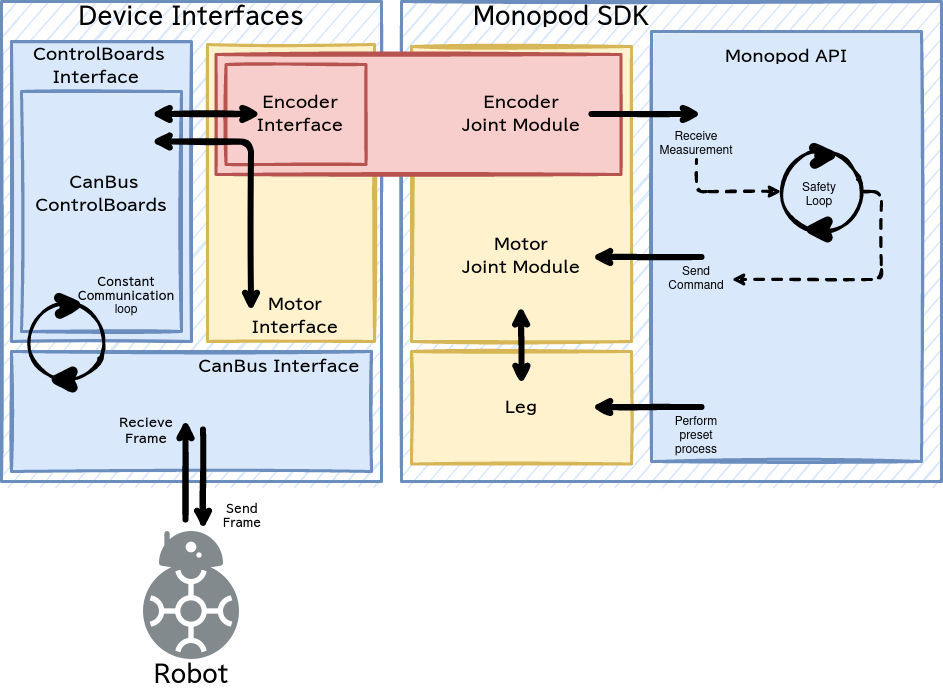

The diagram above was exported from draw.io. Its source (the exported page's mxGraphModel, read from the mxfile embedded in the PNG):
<mxGraphModel dx="1422" dy="793" grid="1" gridSize="10" guides="1" tooltips="1" connect="1" arrows="1" fold="1" page="1" pageScale="1" pageWidth="850" pageHeight="1100" math="0" shadow="0">
  <root>
    <mxCell id="0" />
    <mxCell id="1" parent="0" />
    <mxCell id="dtwyJKmR7lot982LO_f1-1" value="" style="rounded=0;whiteSpace=wrap;html=1;fillColor=#dae8fc;strokeColor=#6c8ebf;sketch=1;strokeWidth=3;" vertex="1" parent="1">
      <mxGeometry x="80" y="120" width="380" height="480" as="geometry" />
    </mxCell>
    <mxCell id="dtwyJKmR7lot982LO_f1-2" value="" style="rounded=0;whiteSpace=wrap;html=1;fillColor=#dae8fc;strokeColor=#6c8ebf;strokeWidth=3;sketch=1;" vertex="1" parent="1">
      <mxGeometry x="480" y="120" width="540" height="480" as="geometry" />
    </mxCell>
    <mxCell id="dtwyJKmR7lot982LO_f1-9" value="" style="rounded=0;whiteSpace=wrap;html=1;sketch=1;fontSize=22;strokeWidth=3;fillColor=#fff2cc;strokeColor=#d6b656;fillStyle=solid;" vertex="1" parent="1">
      <mxGeometry x="286" y="163" width="167" height="297" as="geometry" />
    </mxCell>
    <mxCell id="dtwyJKmR7lot982LO_f1-3" value="&lt;font style=&quot;font-size: 22px&quot;&gt;&lt;b&gt;&lt;font data-font-src=&quot;https://fonts.googleapis.com/css?family=BIZ+UDPGothic&quot; face=&quot;BIZ UDPGothic&quot;&gt;Device Interfaces&lt;/font&gt;&lt;/b&gt;&lt;br&gt;&lt;/font&gt;" style="text;html=1;strokeColor=none;fillColor=none;align=center;verticalAlign=middle;whiteSpace=wrap;rounded=0;sketch=0;" vertex="1" parent="1">
      <mxGeometry x="80" y="120" width="380" height="30" as="geometry" />
    </mxCell>
    <mxCell id="dtwyJKmR7lot982LO_f1-4" value="&lt;font style=&quot;font-size: 22px&quot;&gt;&lt;b&gt;&lt;font data-font-src=&quot;https://fonts.googleapis.com/css?family=BIZ+UDPGothic&quot; face=&quot;BIZ UDPGothic&quot;&gt;Monopod SDK&lt;br&gt;&lt;/font&gt;&lt;/b&gt;&lt;/font&gt;" style="text;html=1;strokeColor=none;fillColor=none;align=center;verticalAlign=middle;whiteSpace=wrap;rounded=0;" vertex="1" parent="1">
      <mxGeometry x="480" y="120" width="320" height="30" as="geometry" />
    </mxCell>
    <mxCell id="dtwyJKmR7lot982LO_f1-6" value="" style="rounded=0;whiteSpace=wrap;html=1;sketch=1;fontSize=22;strokeWidth=3;fillColor=#dae8fc;strokeColor=#6c8ebf;fillStyle=solid;" vertex="1" parent="1">
      <mxGeometry x="90" y="470" width="360" height="120" as="geometry" />
    </mxCell>
    <mxCell id="dtwyJKmR7lot982LO_f1-7" value="" style="rounded=0;whiteSpace=wrap;html=1;sketch=1;fontSize=22;strokeWidth=3;fillColor=#dae8fc;strokeColor=#6c8ebf;fillStyle=solid;" vertex="1" parent="1">
      <mxGeometry x="90" y="160" width="180" height="300" as="geometry" />
    </mxCell>
    <mxCell id="dtwyJKmR7lot982LO_f1-20" value="" style="rounded=0;whiteSpace=wrap;html=1;sketch=1;fontSize=22;strokeWidth=3;fillColor=#fff2cc;strokeColor=#d6b656;fillStyle=solid;" vertex="1" parent="1">
      <mxGeometry x="490" y="165" width="220" height="295" as="geometry" />
    </mxCell>
    <mxCell id="dtwyJKmR7lot982LO_f1-18" value="" style="rounded=0;whiteSpace=wrap;html=1;sketch=1;fontSize=22;strokeWidth=3;fillColor=#f8cecc;strokeColor=#b85450;fillStyle=solid;" vertex="1" parent="1">
      <mxGeometry x="294.5" y="173" width="405" height="120" as="geometry" />
    </mxCell>
    <mxCell id="dtwyJKmR7lot982LO_f1-8" value="" style="rounded=0;whiteSpace=wrap;html=1;sketch=1;fontSize=22;strokeWidth=3;fillColor=#f8cecc;strokeColor=#b85450;fillStyle=solid;" vertex="1" parent="1">
      <mxGeometry x="304.5" y="183" width="140" height="100" as="geometry" />
    </mxCell>
    <mxCell id="dtwyJKmR7lot982LO_f1-10" value="&lt;div&gt;&lt;font style=&quot;font-size: 16px&quot;&gt;&lt;b&gt;&lt;font data-font-src=&quot;https://fonts.googleapis.com/css?family=BIZ+UDPGothic&quot; style=&quot;font-size: 16px&quot; face=&quot;BIZ UDPGothic&quot;&gt;Encoder &lt;br&gt;&lt;/font&gt;&lt;/b&gt;&lt;/font&gt;&lt;/div&gt;&lt;div&gt;&lt;font style=&quot;font-size: 16px&quot;&gt;&lt;b&gt;&lt;font data-font-src=&quot;https://fonts.googleapis.com/css?family=BIZ+UDPGothic&quot; style=&quot;font-size: 16px&quot; face=&quot;BIZ UDPGothic&quot;&gt;Interface&lt;/font&gt;&lt;/b&gt;&lt;/font&gt;&lt;/div&gt;" style="text;html=1;strokeColor=none;fillColor=none;align=center;verticalAlign=middle;whiteSpace=wrap;rounded=0;sketch=0;" vertex="1" parent="1">
      <mxGeometry x="310.75" y="218" width="135.5" height="30" as="geometry" />
    </mxCell>
    <mxCell id="dtwyJKmR7lot982LO_f1-11" value="&lt;div&gt;&lt;font style=&quot;font-size: 16px&quot;&gt;&lt;b&gt;&lt;font data-font-src=&quot;https://fonts.googleapis.com/css?family=BIZ+UDPGothic&quot; style=&quot;font-size: 16px&quot; face=&quot;BIZ UDPGothic&quot;&gt;Motor &lt;br&gt;&lt;/font&gt;&lt;/b&gt;&lt;/font&gt;&lt;/div&gt;&lt;div&gt;&lt;font style=&quot;font-size: 16px&quot;&gt;&lt;b&gt;&lt;font data-font-src=&quot;https://fonts.googleapis.com/css?family=BIZ+UDPGothic&quot; style=&quot;font-size: 16px&quot; face=&quot;BIZ UDPGothic&quot;&gt;Interface&lt;/font&gt;&lt;/b&gt;&lt;/font&gt;&lt;/div&gt;" style="text;html=1;strokeColor=none;fillColor=none;align=center;verticalAlign=middle;whiteSpace=wrap;rounded=0;sketch=0;" vertex="1" parent="1">
      <mxGeometry x="293.5" y="420" width="160" height="30" as="geometry" />
    </mxCell>
    <mxCell id="dtwyJKmR7lot982LO_f1-12" value="&lt;font style=&quot;font-size: 16px&quot;&gt;&lt;b&gt;&lt;font data-font-src=&quot;https://fonts.googleapis.com/css?family=BIZ+UDPGothic&quot; style=&quot;font-size: 16px&quot; face=&quot;BIZ UDPGothic&quot;&gt;&amp;nbsp;ControlBoards Interface&lt;br&gt;&lt;/font&gt;&lt;/b&gt;&lt;/font&gt;" style="text;html=1;strokeColor=none;fillColor=none;align=center;verticalAlign=middle;whiteSpace=wrap;rounded=0;sketch=0;" vertex="1" parent="1">
      <mxGeometry x="90" y="170" width="170" height="30" as="geometry" />
    </mxCell>
    <mxCell id="dtwyJKmR7lot982LO_f1-13" value="&lt;b&gt;&lt;font style=&quot;font-size: 16px&quot;&gt;&lt;font data-font-src=&quot;https://fonts.googleapis.com/css?family=BIZ+UDPGothic&quot; style=&quot;font-size: 16px&quot; face=&quot;BIZ UDPGothic&quot;&gt;&amp;nbsp;CanBus Interface&lt;br&gt;&lt;/font&gt;&lt;/font&gt;&lt;/b&gt;" style="text;html=1;strokeColor=none;fillColor=none;align=center;verticalAlign=middle;whiteSpace=wrap;rounded=0;sketch=0;" vertex="1" parent="1">
      <mxGeometry x="260" y="470" width="190" height="30" as="geometry" />
    </mxCell>
    <mxCell id="dtwyJKmR7lot982LO_f1-19" value="&lt;div&gt;&lt;font style=&quot;font-size: 16px&quot;&gt;&lt;b&gt;&lt;font data-font-src=&quot;https://fonts.googleapis.com/css?family=BIZ+UDPGothic&quot; style=&quot;font-size: 16px&quot; face=&quot;BIZ UDPGothic&quot;&gt;Encoder &lt;br&gt;&lt;/font&gt;&lt;/b&gt;&lt;/font&gt;&lt;/div&gt;&lt;div&gt;&lt;font style=&quot;font-size: 16px&quot;&gt;&lt;b&gt;&lt;font data-font-src=&quot;https://fonts.googleapis.com/css?family=BIZ+UDPGothic&quot; style=&quot;font-size: 16px&quot; face=&quot;BIZ UDPGothic&quot;&gt;Joint Module&lt;br&gt;&lt;/font&gt;&lt;/b&gt;&lt;/font&gt;&lt;/div&gt;" style="text;html=1;strokeColor=none;fillColor=none;align=center;verticalAlign=middle;whiteSpace=wrap;rounded=0;sketch=0;" vertex="1" parent="1">
      <mxGeometry x="490" y="218" width="220" height="30" as="geometry" />
    </mxCell>
    <mxCell id="dtwyJKmR7lot982LO_f1-21" value="&lt;div&gt;&lt;font style=&quot;font-size: 16px&quot;&gt;&lt;b&gt;&lt;font data-font-src=&quot;https://fonts.googleapis.com/css?family=BIZ+UDPGothic&quot; style=&quot;font-size: 16px&quot; face=&quot;BIZ UDPGothic&quot;&gt;Motor &lt;br&gt;&lt;/font&gt;&lt;/b&gt;&lt;/font&gt;&lt;/div&gt;&lt;div&gt;&lt;font style=&quot;font-size: 16px&quot;&gt;&lt;b&gt;&lt;font data-font-src=&quot;https://fonts.googleapis.com/css?family=BIZ+UDPGothic&quot; style=&quot;font-size: 16px&quot; face=&quot;BIZ UDPGothic&quot;&gt;Joint Module&lt;br&gt;&lt;/font&gt;&lt;/b&gt;&lt;/font&gt;&lt;/div&gt;" style="text;html=1;strokeColor=none;fillColor=none;align=center;verticalAlign=middle;whiteSpace=wrap;rounded=0;sketch=0;" vertex="1" parent="1">
      <mxGeometry x="490" y="360" width="220" height="30" as="geometry" />
    </mxCell>
    <mxCell id="dtwyJKmR7lot982LO_f1-22" value="" style="rounded=0;whiteSpace=wrap;html=1;fillColor=#dae8fc;strokeColor=#6c8ebf;strokeWidth=3;sketch=1;fillStyle=solid;" vertex="1" parent="1">
      <mxGeometry x="730" y="150" width="270" height="430" as="geometry" />
    </mxCell>
    <mxCell id="dtwyJKmR7lot982LO_f1-23" value="" style="shape=image;html=1;verticalAlign=top;verticalLabelPosition=bottom;labelBackgroundColor=#ffffff;imageAspect=0;aspect=fixed;image=https://cdn0.iconfinder.com/data/icons/super-batman/24/3151601_-_bb8_droid_movie_robot_star_wars-128.png;sketch=0;fillStyle=solid;fontSize=16;strokeWidth=3;fillColor=none;opacity=60;" vertex="1" parent="1">
      <mxGeometry x="206" y="650" width="128" height="128" as="geometry" />
    </mxCell>
    <mxCell id="dtwyJKmR7lot982LO_f1-59" value="" style="rounded=0;whiteSpace=wrap;html=1;sketch=1;fontSize=22;strokeWidth=3;fillColor=#dae8fc;strokeColor=#6c8ebf;fillStyle=solid;" vertex="1" parent="1">
      <mxGeometry x="100" y="210" width="160" height="240" as="geometry" />
    </mxCell>
    <mxCell id="dtwyJKmR7lot982LO_f1-30" value="" style="group;rotation=90;" vertex="1" connectable="0" parent="1">
      <mxGeometry x="105" y="420" width="80" height="80" as="geometry" />
    </mxCell>
    <mxCell id="dtwyJKmR7lot982LO_f1-31" value="" style="ellipse;whiteSpace=wrap;html=1;aspect=fixed;sketch=1;fillStyle=solid;fontSize=16;strokeWidth=3;fillColor=none;rotation=90;" vertex="1" parent="dtwyJKmR7lot982LO_f1-30">
      <mxGeometry width="80" height="80" as="geometry" />
    </mxCell>
    <mxCell id="dtwyJKmR7lot982LO_f1-32" value="" style="endArrow=open;html=1;rounded=0;fontSize=16;strokeWidth=10;sketch=1;endFill=0;" edge="1" parent="dtwyJKmR7lot982LO_f1-30">
      <mxGeometry width="50" height="50" relative="1" as="geometry">
        <mxPoint x="40" y="4" as="sourcePoint" />
        <mxPoint x="60" y="3" as="targetPoint" />
      </mxGeometry>
    </mxCell>
    <mxCell id="dtwyJKmR7lot982LO_f1-33" value="" style="endArrow=classic;html=1;rounded=0;fontSize=16;strokeWidth=10;sketch=1;entryX=0.944;entryY=0.8;entryDx=0;entryDy=0;entryPerimeter=0;" edge="1" parent="dtwyJKmR7lot982LO_f1-30">
      <mxGeometry width="50" height="50" relative="1" as="geometry">
        <mxPoint x="43" y="78" as="sourcePoint" />
        <mxPoint x="19" y="78" as="targetPoint" />
      </mxGeometry>
    </mxCell>
    <mxCell id="dtwyJKmR7lot982LO_f1-51" value="" style="endArrow=classic;startArrow=classic;html=1;rounded=0;sketch=1;fontSize=16;strokeWidth=6;" edge="1" parent="1">
      <mxGeometry width="50" height="50" relative="1" as="geometry">
        <mxPoint x="229.5" y="232.5" as="sourcePoint" />
        <mxPoint x="339.5" y="232.5" as="targetPoint" />
      </mxGeometry>
    </mxCell>
    <mxCell id="dtwyJKmR7lot982LO_f1-52" value="" style="endArrow=classic;startArrow=classic;html=1;rounded=1;sketch=1;fontSize=16;strokeWidth=6;" edge="1" parent="1">
      <mxGeometry width="50" height="50" relative="1" as="geometry">
        <mxPoint x="229.5" y="260" as="sourcePoint" />
        <mxPoint x="329.5" y="430" as="targetPoint" />
        <Array as="points">
          <mxPoint x="329.5" y="260" />
        </Array>
      </mxGeometry>
    </mxCell>
    <mxCell id="dtwyJKmR7lot982LO_f1-54" value="" style="endArrow=classic;startArrow=none;html=1;rounded=0;sketch=1;fontSize=16;strokeWidth=6;startFill=0;" edge="1" parent="1">
      <mxGeometry width="50" height="50" relative="1" as="geometry">
        <mxPoint x="264" y="638" as="sourcePoint" />
        <mxPoint x="264" y="538" as="targetPoint" />
      </mxGeometry>
    </mxCell>
    <mxCell id="dtwyJKmR7lot982LO_f1-55" value="" style="endArrow=none;startArrow=classic;html=1;rounded=0;sketch=1;fontSize=16;strokeWidth=6;endFill=0;" edge="1" parent="1">
      <mxGeometry width="50" height="50" relative="1" as="geometry">
        <mxPoint x="281.5" y="648" as="sourcePoint" />
        <mxPoint x="281.5" y="548" as="targetPoint" />
      </mxGeometry>
    </mxCell>
    <mxCell id="dtwyJKmR7lot982LO_f1-56" value="&lt;div style=&quot;font-size: 11px&quot;&gt;&lt;font style=&quot;font-size: 11px&quot;&gt;&lt;b&gt;&lt;font data-font-src=&quot;https://fonts.googleapis.com/css?family=BIZ+UDPGothic&quot; style=&quot;font-size: 11px&quot; face=&quot;BIZ UDPGothic&quot;&gt;Send &lt;br&gt;&lt;/font&gt;&lt;/b&gt;&lt;/font&gt;&lt;/div&gt;&lt;div style=&quot;font-size: 11px&quot;&gt;&lt;font style=&quot;font-size: 11px&quot;&gt;&lt;b&gt;&lt;font data-font-src=&quot;https://fonts.googleapis.com/css?family=BIZ+UDPGothic&quot; style=&quot;font-size: 11px&quot; face=&quot;BIZ UDPGothic&quot;&gt;Frame&lt;br&gt;&lt;/font&gt;&lt;/b&gt;&lt;/font&gt;&lt;/div&gt;" style="text;html=1;strokeColor=none;fillColor=none;align=center;verticalAlign=middle;whiteSpace=wrap;rounded=0;sketch=0;" vertex="1" parent="1">
      <mxGeometry x="286" y="620" width="70" height="30" as="geometry" />
    </mxCell>
    <mxCell id="dtwyJKmR7lot982LO_f1-57" value="&lt;div&gt;&lt;font style=&quot;font-size: 12px&quot;&gt;&lt;b&gt;&lt;font data-font-src=&quot;https://fonts.googleapis.com/css?family=BIZ+UDPGothic&quot; style=&quot;font-size: 12px&quot; face=&quot;BIZ UDPGothic&quot;&gt;Recieve&lt;br&gt;&lt;/font&gt;&lt;/b&gt;&lt;/font&gt;&lt;/div&gt;&lt;div&gt;&lt;font style=&quot;font-size: 12px&quot;&gt;&lt;b&gt;&lt;font data-font-src=&quot;https://fonts.googleapis.com/css?family=BIZ+UDPGothic&quot; style=&quot;font-size: 12px&quot; face=&quot;BIZ UDPGothic&quot;&gt;Frame&lt;br&gt;&lt;/font&gt;&lt;/b&gt;&lt;/font&gt;&lt;/div&gt;" style="text;html=1;strokeColor=none;fillColor=none;align=center;verticalAlign=middle;whiteSpace=wrap;rounded=0;sketch=0;" vertex="1" parent="1">
      <mxGeometry x="190" y="535" width="70" height="30" as="geometry" />
    </mxCell>
    <mxCell id="dtwyJKmR7lot982LO_f1-60" value="&lt;div&gt;&lt;font style=&quot;font-size: 16px&quot;&gt;&lt;b&gt;&lt;font data-font-src=&quot;https://fonts.googleapis.com/css?family=BIZ+UDPGothic&quot; style=&quot;font-size: 16px&quot; face=&quot;BIZ UDPGothic&quot;&gt;&amp;nbsp;CanBus&lt;/font&gt;&lt;/b&gt;&lt;/font&gt;&lt;/div&gt;&lt;div&gt;&lt;font style=&quot;font-size: 16px&quot;&gt;&lt;b&gt;&lt;font data-font-src=&quot;https://fonts.googleapis.com/css?family=BIZ+UDPGothic&quot; style=&quot;font-size: 16px&quot; face=&quot;BIZ UDPGothic&quot;&gt;ControlBoards &lt;/font&gt;&lt;/b&gt;&lt;/font&gt;&lt;/div&gt;" style="text;html=1;strokeColor=none;fillColor=none;align=center;verticalAlign=middle;whiteSpace=wrap;rounded=0;sketch=0;" vertex="1" parent="1">
      <mxGeometry x="105" y="297.5" width="150" height="30" as="geometry" />
    </mxCell>
    <mxCell id="dtwyJKmR7lot982LO_f1-62" value="&lt;div style=&quot;font-size: 11px&quot;&gt;&lt;font style=&quot;font-size: 11px&quot;&gt;&lt;b&gt;&lt;font data-font-src=&quot;https://fonts.googleapis.com/css?family=BIZ+UDPGothic&quot; style=&quot;font-size: 11px&quot; face=&quot;BIZ UDPGothic&quot;&gt;Constant Communication&lt;br&gt;&lt;/font&gt;&lt;/b&gt;&lt;/font&gt;&lt;/div&gt;&lt;div&gt;loop&lt;br&gt;&lt;/div&gt;" style="text;html=1;strokeColor=none;fillColor=none;align=center;verticalAlign=middle;whiteSpace=wrap;rounded=0;sketch=0;" vertex="1" parent="1">
      <mxGeometry x="170" y="400" width="70" height="30" as="geometry" />
    </mxCell>
    <mxCell id="dtwyJKmR7lot982LO_f1-63" value="" style="rounded=0;whiteSpace=wrap;html=1;sketch=1;fontSize=22;strokeWidth=3;fillColor=#fff2cc;strokeColor=#d6b656;fillStyle=solid;" vertex="1" parent="1">
      <mxGeometry x="490" y="470" width="220" height="112.5" as="geometry" />
    </mxCell>
    <mxCell id="dtwyJKmR7lot982LO_f1-64" value="&lt;div&gt;&lt;font style=&quot;font-size: 16px&quot;&gt;&lt;b&gt;&lt;font data-font-src=&quot;https://fonts.googleapis.com/css?family=BIZ+UDPGothic&quot; style=&quot;font-size: 16px&quot; face=&quot;BIZ UDPGothic&quot;&gt;Leg&lt;/font&gt;&lt;/b&gt;&lt;/font&gt;&lt;/div&gt;" style="text;html=1;strokeColor=none;fillColor=none;align=center;verticalAlign=middle;whiteSpace=wrap;rounded=0;sketch=0;" vertex="1" parent="1">
      <mxGeometry x="490" y="511.25" width="220" height="30" as="geometry" />
    </mxCell>
    <mxCell id="dtwyJKmR7lot982LO_f1-65" value="" style="endArrow=classic;startArrow=none;html=1;rounded=0;sketch=1;fontSize=16;strokeWidth=6;endFill=1;startFill=0;" edge="1" parent="1">
      <mxGeometry width="50" height="50" relative="1" as="geometry">
        <mxPoint x="670" y="232.5" as="sourcePoint" />
        <mxPoint x="780" y="232.5" as="targetPoint" />
      </mxGeometry>
    </mxCell>
    <mxCell id="dtwyJKmR7lot982LO_f1-66" value="" style="endArrow=none;startArrow=classic;html=1;rounded=0;sketch=1;fontSize=16;strokeWidth=6;endFill=0;" edge="1" parent="1">
      <mxGeometry width="50" height="50" relative="1" as="geometry">
        <mxPoint x="670" y="375.5" as="sourcePoint" />
        <mxPoint x="780" y="375.5" as="targetPoint" />
      </mxGeometry>
    </mxCell>
    <mxCell id="dtwyJKmR7lot982LO_f1-67" value="&lt;div&gt;Receive Measurement&lt;br&gt;&lt;/div&gt;" style="text;html=1;strokeColor=none;fillColor=none;align=center;verticalAlign=middle;whiteSpace=wrap;rounded=0;sketch=0;" vertex="1" parent="1">
      <mxGeometry x="740" y="248" width="70" height="30" as="geometry" />
    </mxCell>
    <mxCell id="dtwyJKmR7lot982LO_f1-68" value="&lt;div&gt;Send Command&lt;br&gt;&lt;/div&gt;" style="text;html=1;strokeColor=none;fillColor=none;align=center;verticalAlign=middle;whiteSpace=wrap;rounded=0;sketch=0;" vertex="1" parent="1">
      <mxGeometry x="740" y="383" width="70" height="30" as="geometry" />
    </mxCell>
    <mxCell id="dtwyJKmR7lot982LO_f1-69" value="&lt;div&gt;&lt;font style=&quot;font-size: 16px&quot;&gt;&lt;b&gt;&lt;font data-font-src=&quot;https://fonts.googleapis.com/css?family=BIZ+UDPGothic&quot; style=&quot;font-size: 16px&quot; face=&quot;BIZ UDPGothic&quot;&gt;Monopod API&lt;br&gt;&lt;/font&gt;&lt;/b&gt;&lt;/font&gt;&lt;/div&gt;" style="text;html=1;strokeColor=none;fillColor=none;align=center;verticalAlign=middle;whiteSpace=wrap;rounded=0;sketch=0;" vertex="1" parent="1">
      <mxGeometry x="755" y="160" width="220" height="30" as="geometry" />
    </mxCell>
    <mxCell id="dtwyJKmR7lot982LO_f1-70" value="" style="endArrow=none;startArrow=classic;html=1;rounded=0;sketch=1;fontSize=16;strokeWidth=6;endFill=0;" edge="1" parent="1">
      <mxGeometry width="50" height="50" relative="1" as="geometry">
        <mxPoint x="670" y="525.5" as="sourcePoint" />
        <mxPoint x="780" y="525.5" as="targetPoint" />
      </mxGeometry>
    </mxCell>
    <mxCell id="dtwyJKmR7lot982LO_f1-71" value="&lt;div&gt;Perform preset process&lt;br&gt;&lt;/div&gt;" style="text;html=1;strokeColor=none;fillColor=none;align=center;verticalAlign=middle;whiteSpace=wrap;rounded=0;sketch=0;" vertex="1" parent="1">
      <mxGeometry x="740" y="540" width="70" height="30" as="geometry" />
    </mxCell>
    <mxCell id="dtwyJKmR7lot982LO_f1-72" value="" style="endArrow=classic;startArrow=classic;html=1;rounded=0;sketch=1;fontSize=16;strokeWidth=6;endFill=1;" edge="1" parent="1">
      <mxGeometry width="50" height="50" relative="1" as="geometry">
        <mxPoint x="599.5" y="424.25" as="sourcePoint" />
        <mxPoint x="600" y="503" as="targetPoint" />
      </mxGeometry>
    </mxCell>
    <mxCell id="2BGt5zaw2Li5DS4yJEYJ-1" value="" style="group;rotation=90;" vertex="1" connectable="0" parent="1">
      <mxGeometry x="860" y="270" width="80" height="80" as="geometry" />
    </mxCell>
    <mxCell id="2BGt5zaw2Li5DS4yJEYJ-2" value="" style="ellipse;whiteSpace=wrap;html=1;aspect=fixed;sketch=1;fillStyle=solid;fontSize=16;strokeWidth=3;fillColor=none;rotation=90;" vertex="1" parent="2BGt5zaw2Li5DS4yJEYJ-1">
      <mxGeometry width="80" height="80" as="geometry" />
    </mxCell>
    <mxCell id="2BGt5zaw2Li5DS4yJEYJ-3" value="" style="endArrow=open;html=1;rounded=0;fontSize=16;strokeWidth=10;sketch=1;endFill=0;" edge="1" parent="2BGt5zaw2Li5DS4yJEYJ-1">
      <mxGeometry width="50" height="50" relative="1" as="geometry">
        <mxPoint x="40" y="4" as="sourcePoint" />
        <mxPoint x="60" y="3" as="targetPoint" />
      </mxGeometry>
    </mxCell>
    <mxCell id="2BGt5zaw2Li5DS4yJEYJ-4" value="" style="endArrow=classic;html=1;rounded=0;fontSize=16;strokeWidth=10;sketch=1;entryX=0.944;entryY=0.8;entryDx=0;entryDy=0;entryPerimeter=0;" edge="1" parent="2BGt5zaw2Li5DS4yJEYJ-1">
      <mxGeometry width="50" height="50" relative="1" as="geometry">
        <mxPoint x="43" y="78" as="sourcePoint" />
        <mxPoint x="19" y="78" as="targetPoint" />
      </mxGeometry>
    </mxCell>
    <mxCell id="2BGt5zaw2Li5DS4yJEYJ-5" value="&lt;div&gt;Safety&lt;/div&gt;&lt;div&gt;Loop&lt;br&gt;&lt;/div&gt;" style="text;html=1;strokeColor=none;fillColor=none;align=center;verticalAlign=middle;whiteSpace=wrap;rounded=0;sketch=0;" vertex="1" parent="2BGt5zaw2Li5DS4yJEYJ-1">
      <mxGeometry x="3" y="29" width="70" height="30" as="geometry" />
    </mxCell>
    <mxCell id="2BGt5zaw2Li5DS4yJEYJ-6" style="edgeStyle=orthogonalEdgeStyle;rounded=1;sketch=1;orthogonalLoop=1;jettySize=auto;html=1;exitX=0.5;exitY=1;exitDx=0;exitDy=0;entryX=0.5;entryY=1;entryDx=0;entryDy=0;fontSize=12;startArrow=classic;startFill=1;endArrow=none;endFill=0;strokeWidth=3;dashed=1;" edge="1" parent="1" source="2BGt5zaw2Li5DS4yJEYJ-2" target="dtwyJKmR7lot982LO_f1-67">
      <mxGeometry relative="1" as="geometry">
        <Array as="points">
          <mxPoint x="775" y="310" />
        </Array>
      </mxGeometry>
    </mxCell>
    <mxCell id="2BGt5zaw2Li5DS4yJEYJ-7" style="edgeStyle=orthogonalEdgeStyle;rounded=1;sketch=1;orthogonalLoop=1;jettySize=auto;html=1;exitX=0.5;exitY=0;exitDx=0;exitDy=0;entryX=1;entryY=0.5;entryDx=0;entryDy=0;fontSize=12;startArrow=none;startFill=0;endArrow=classic;endFill=1;strokeWidth=3;dashed=1;" edge="1" parent="1" source="2BGt5zaw2Li5DS4yJEYJ-2" target="dtwyJKmR7lot982LO_f1-68">
      <mxGeometry relative="1" as="geometry" />
    </mxCell>
    <mxCell id="2BGt5zaw2Li5DS4yJEYJ-8" value="&lt;div style=&quot;font-size: 22px&quot;&gt;&lt;font style=&quot;font-size: 22px&quot;&gt;&lt;b&gt;&lt;font data-font-src=&quot;https://fonts.googleapis.com/css?family=BIZ+UDPGothic&quot; style=&quot;font-size: 22px&quot; face=&quot;BIZ UDPGothic&quot;&gt;Robot&lt;/font&gt;&lt;/b&gt;&lt;/font&gt;&lt;/div&gt;" style="text;html=1;strokeColor=none;fillColor=none;align=center;verticalAlign=middle;whiteSpace=wrap;rounded=0;sketch=0;" vertex="1" parent="1">
      <mxGeometry x="160" y="778" width="220" height="30" as="geometry" />
    </mxCell>
  </root>
</mxGraphModel>